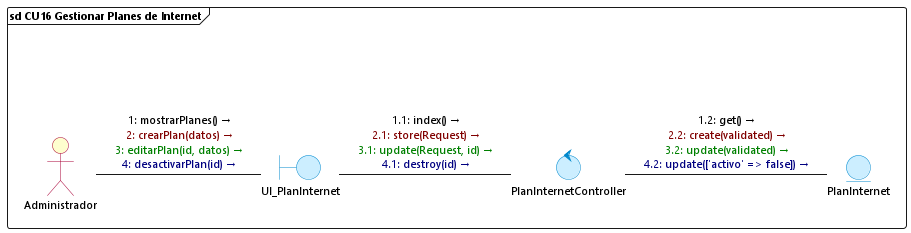

The diagram above was rendered by PlantUML. Its source (embedded in the PNG):
@startuml cu16_gestionar_catalogo_planes
skinparam backgroundColor white
skinparam defaultFontName "Segoe UI"
skinparam defaultFontSize 11
skinparam interfaceBackgroundColor transparent
skinparam interfaceBorderColor transparent
skinparam actorBackgroundColor #FEFECE
skinparam actorBorderColor #A80036
skinparam boundaryBackgroundColor #CCEEFF
skinparam boundaryBorderColor #0088CC
skinparam controlBackgroundColor #CCEEFF
skinparam controlBorderColor #0088CC
skinparam entityBackgroundColor #CCEEFF
skinparam entityBorderColor #0088CC

frame "sd CU16 Gestionar Planes de Internet" {
    () " " as spacer
    actor Administrador
    boundary UI_PlanInternet
    control PlanInternetController
    entity PlanInternet

    spacer -[hidden]down- Administrador

    Administrador -right- UI_PlanInternet : <font color=#000000>1: mostrarPlanes() →</font>\n<font color=#800000>2: crearPlan(datos) →</font>\n<font color=#008000>3: editarPlan(id, datos) →</font>\n<font color=#000080>4: desactivarPlan(id) →</font>

    UI_PlanInternet -right- PlanInternetController : <font color=#000000>1.1: index() →</font>\n<font color=#800000>2.1: store(Request) →</font>\n<font color=#008000>3.1: update(Request, id) →</font>\n<font color=#000080>4.1: destroy(id) →</font>

    PlanInternetController -right- PlanInternet : <font color=#000000>1.2: get() →</font>\n<font color=#800000>2.2: create(validated) →</font>\n<font color=#008000>3.2: update(validated) →</font>\n<font color=#000080>4.2: update(['activo' => false]) →</font>
}
@enduml